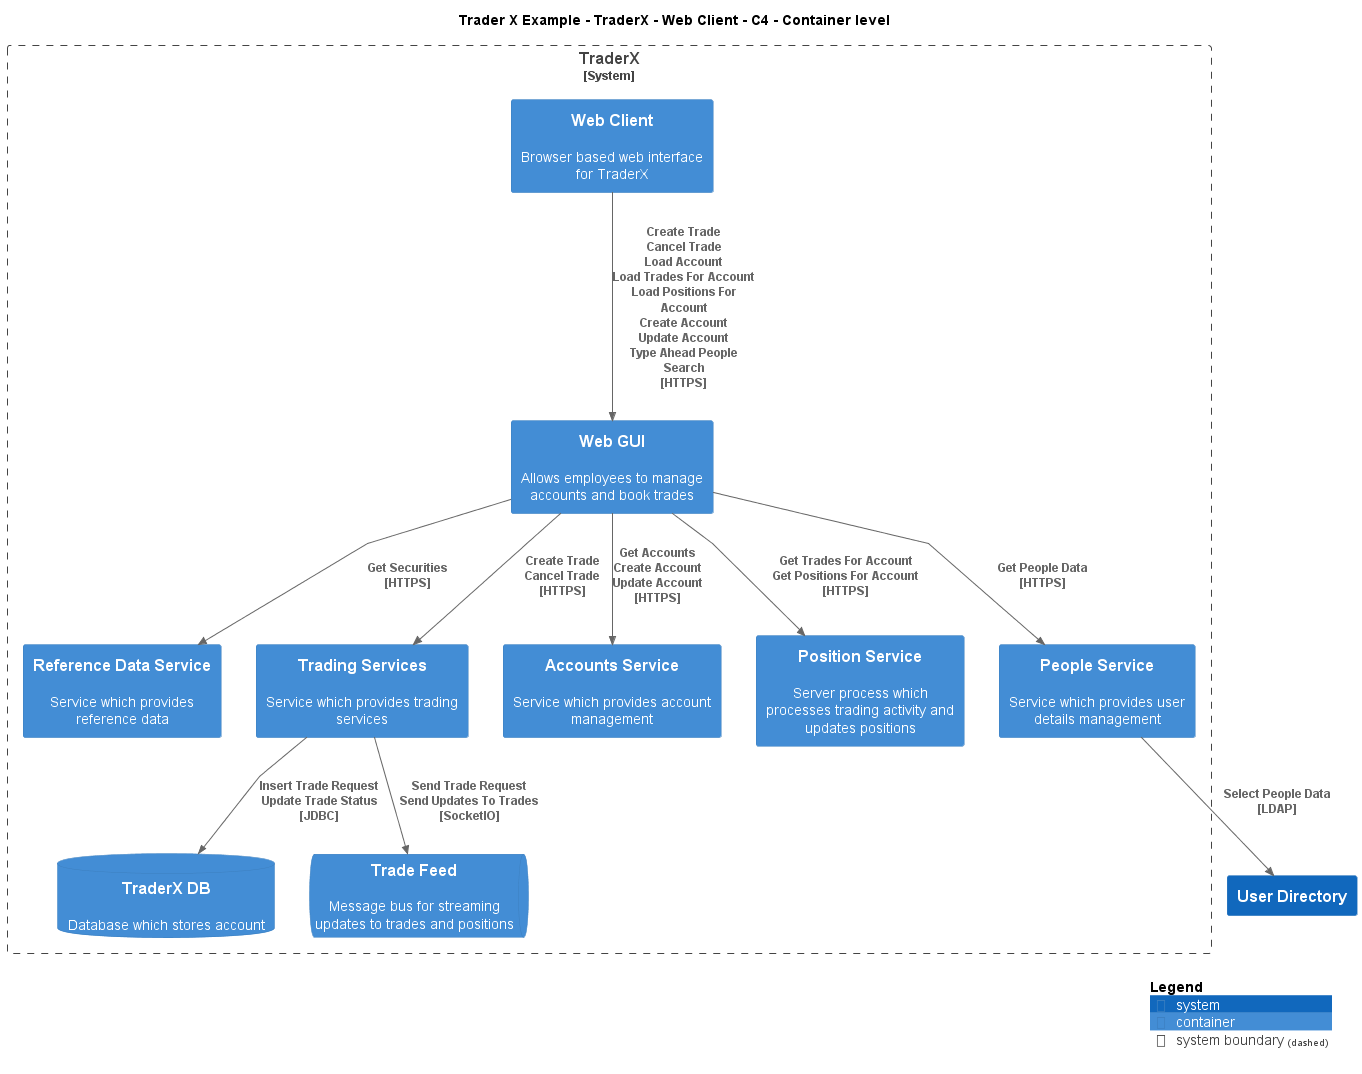

The diagram above was rendered by PlantUML. Its source (embedded in the PNG):
@startuml
!include ..\..\..\..\..\.c4s\C4_Container.puml

AddElementTag("c4interflow:lifecycle:new", $bgColor=green, $fontColor=#ffffff, $borderColor=green, $shadowing="False")
AddElementTag("c4interflow:lifecycle:changed", $bgColor=orange, $fontColor=#ffffff, $borderColor=orange, $shadowing="False")
AddElementTag("c4interflow:lifecycle:removed", $bgColor=red, $fontColor=#ffffff, $borderColor=red, $shadowing="False")

AddRelTag("c4interflow:lifecycle:new", $textColor=green, $lineColor=green)
AddRelTag("c4interflow:lifecycle:changed", $textColor=orange, $lineColor=orange)
AddRelTag("c4interflow:lifecycle:removed", $textColor=red, $lineColor=red)

SHOW_PERSON_PORTRAIT()
LAYOUT_TOP_DOWN()

skinparam linetype polyline

title Trader X Example - TraderX - Web Client - C4 - Container level


System_Boundary(TraderXExample.SoftwareSystems.TraderX, "TraderX") {
    Container(TraderXExample.SoftwareSystems.TraderX.Containers.WebClient, "Web Client", "", "Browser based web interface for TraderX")
    Container(TraderXExample.SoftwareSystems.TraderX.Containers.WebGUI, "Web GUI", "", "Allows employees to manage accounts and book trades")
    Container(TraderXExample.SoftwareSystems.TraderX.Containers.ReferenceDataService, "Reference Data Service", "", "Service which provides reference data")
    Container(TraderXExample.SoftwareSystems.TraderX.Containers.TradingServices, "Trading Services", "", "Service which provides trading services")
    ContainerDb(TraderXExample.SoftwareSystems.TraderX.Containers.TraderXDB, "TraderX DB", "", "Database which stores account")
    ContainerQueue(TraderXExample.SoftwareSystems.TraderX.Containers.TradeFeed, "Trade Feed", "", "Message bus for streaming updates to trades and positions")
    Container(TraderXExample.SoftwareSystems.TraderX.Containers.AccountsService, "Accounts Service", "", "Service which provides account management")
    Container(TraderXExample.SoftwareSystems.TraderX.Containers.PositionService, "Position Service", "", "Server process which processes trading activity and updates positions")
    Container(TraderXExample.SoftwareSystems.TraderX.Containers.PeopleService, "People Service", "", "Service which provides user details management")
}
System(TraderXExample.SoftwareSystems.UserDirectory, "User Directory", "")

Rel(TraderXExample.SoftwareSystems.TraderX.Containers.WebClient, TraderXExample.SoftwareSystems.TraderX.Containers.WebGUI, "Create Trade\nCancel Trade\nLoad Account\nLoad Trades For Account\nLoad Positions For Account\nCreate Account\nUpdate Account\nType Ahead People Search\n[HTTPS]", $tags='protocol:https')
Rel(TraderXExample.SoftwareSystems.TraderX.Containers.WebGUI, TraderXExample.SoftwareSystems.TraderX.Containers.ReferenceDataService, "Get Securities\n[HTTPS]", $tags='protocol:https')
Rel(TraderXExample.SoftwareSystems.TraderX.Containers.WebGUI, TraderXExample.SoftwareSystems.TraderX.Containers.TradingServices, "Create Trade\nCancel Trade\n[HTTPS]", $tags='protocol:https')
Rel(TraderXExample.SoftwareSystems.TraderX.Containers.TradingServices, TraderXExample.SoftwareSystems.TraderX.Containers.TraderXDB, "Insert Trade Request\nUpdate Trade Status\n[JDBC]", $tags='protocol:jdbc')
Rel(TraderXExample.SoftwareSystems.TraderX.Containers.TradingServices, TraderXExample.SoftwareSystems.TraderX.Containers.TradeFeed, "Send Trade Request\nSend Updates To Trades\n[SocketIO]", $tags='protocol:socketio')
Rel(TraderXExample.SoftwareSystems.TraderX.Containers.WebGUI, TraderXExample.SoftwareSystems.TraderX.Containers.AccountsService, "Get Accounts\nCreate Account\nUpdate Account\n[HTTPS]", $tags='protocol:https')
Rel(TraderXExample.SoftwareSystems.TraderX.Containers.WebGUI, TraderXExample.SoftwareSystems.TraderX.Containers.PositionService, "Get Trades For Account\nGet Positions For Account\n[HTTPS]", $tags='protocol:https')
Rel(TraderXExample.SoftwareSystems.TraderX.Containers.WebGUI, TraderXExample.SoftwareSystems.TraderX.Containers.PeopleService, "Get People Data\n[HTTPS]", $tags='protocol:https')
Rel(TraderXExample.SoftwareSystems.TraderX.Containers.PeopleService, TraderXExample.SoftwareSystems.UserDirectory, "Select People Data\n[LDAP]", $tags='protocol:ldap')


SHOW_LEGEND()
@enduml